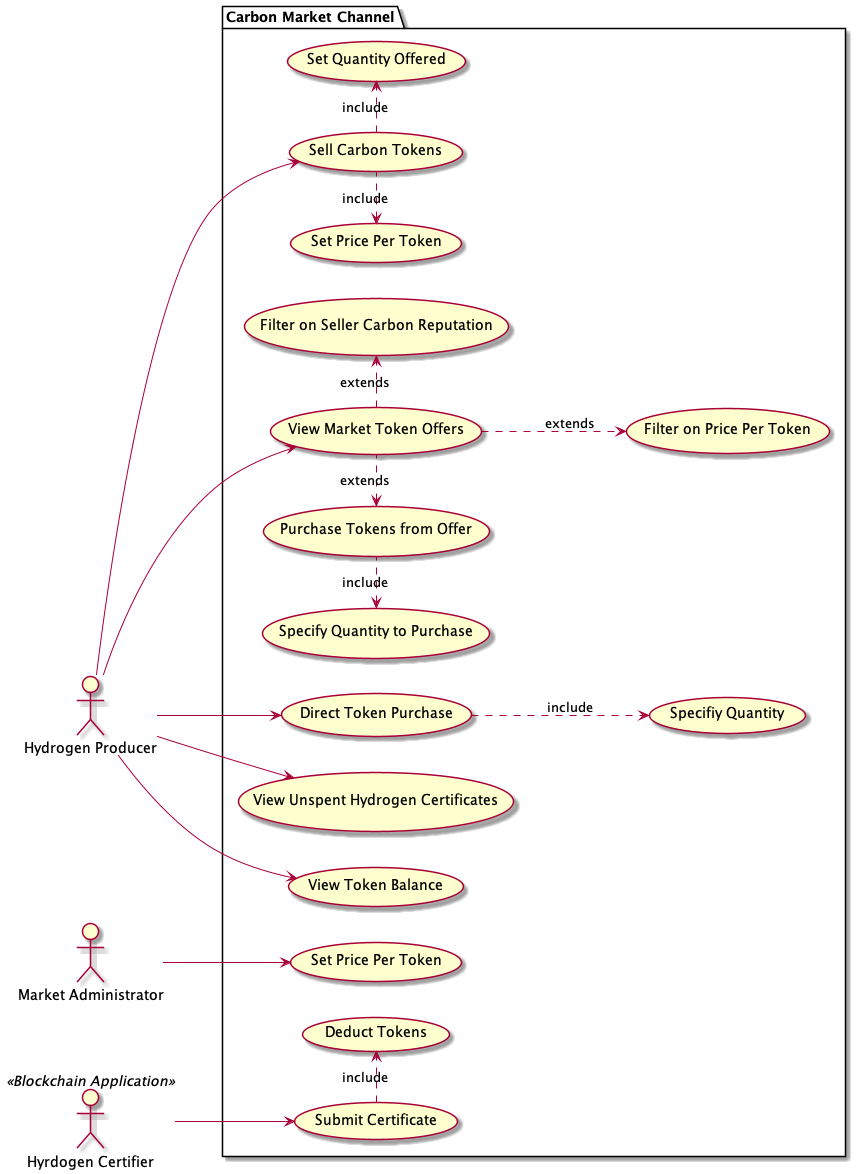

The diagram above was rendered by PlantUML. Its source (embedded in the PNG):
@startuml CarbonMarket
left to right direction
actor "Hydrogen Producer" as hp
actor "Market Administrator" as ma
:Hyrdogen Certifier: as BlockCert << Blockchain Application >>
package "Carbon Market Channel" {
  usecase "Direct Token Purchase" as UC1
  usecase "Set Price Per Token" as UC2
  usecase "Sell Carbon Tokens" as UC3
  usecase "View Market Token Offers" as UC4
  usecase "View Unspent Hydrogen Certificates" as UC5
  usecase "View Token Balance" as UC6
  usecase "Set Quantity Offered" as UC7
  usecase "Set Price Per Token" as UC8
  usecase "Filter on Seller Carbon Reputation" as UC9
  usecase UC10 as "Purchase Tokens from Offer"
  usecase UC11 as "Specify Quantity to Purchase"
  usecase UC12 as "Submit Certificate"
  usecase UC13 as "Deduct Tokens"
  usecase UC14 as "Filter on Price Per Token"
  usecase UC15 as "Specifiy Quantity"
  (UC3) .> (UC7) : include
  (UC3) .l.> (UC8) : include
  (UC4) .> (UC9) : extends
  (UC4) .l.> (UC10) : extends
  (UC4) .down.> (UC14) : extends
  (UC10) .l.> (UC11) : include
  (UC12) .r.> (UC13) : include
  (UC1) .down.> (UC15) : include
}
hp --> UC1
hp --> UC3
hp --> UC4
hp --> UC5
hp --> UC6
ma --> UC2
BlockCert --> UC12
@enduml